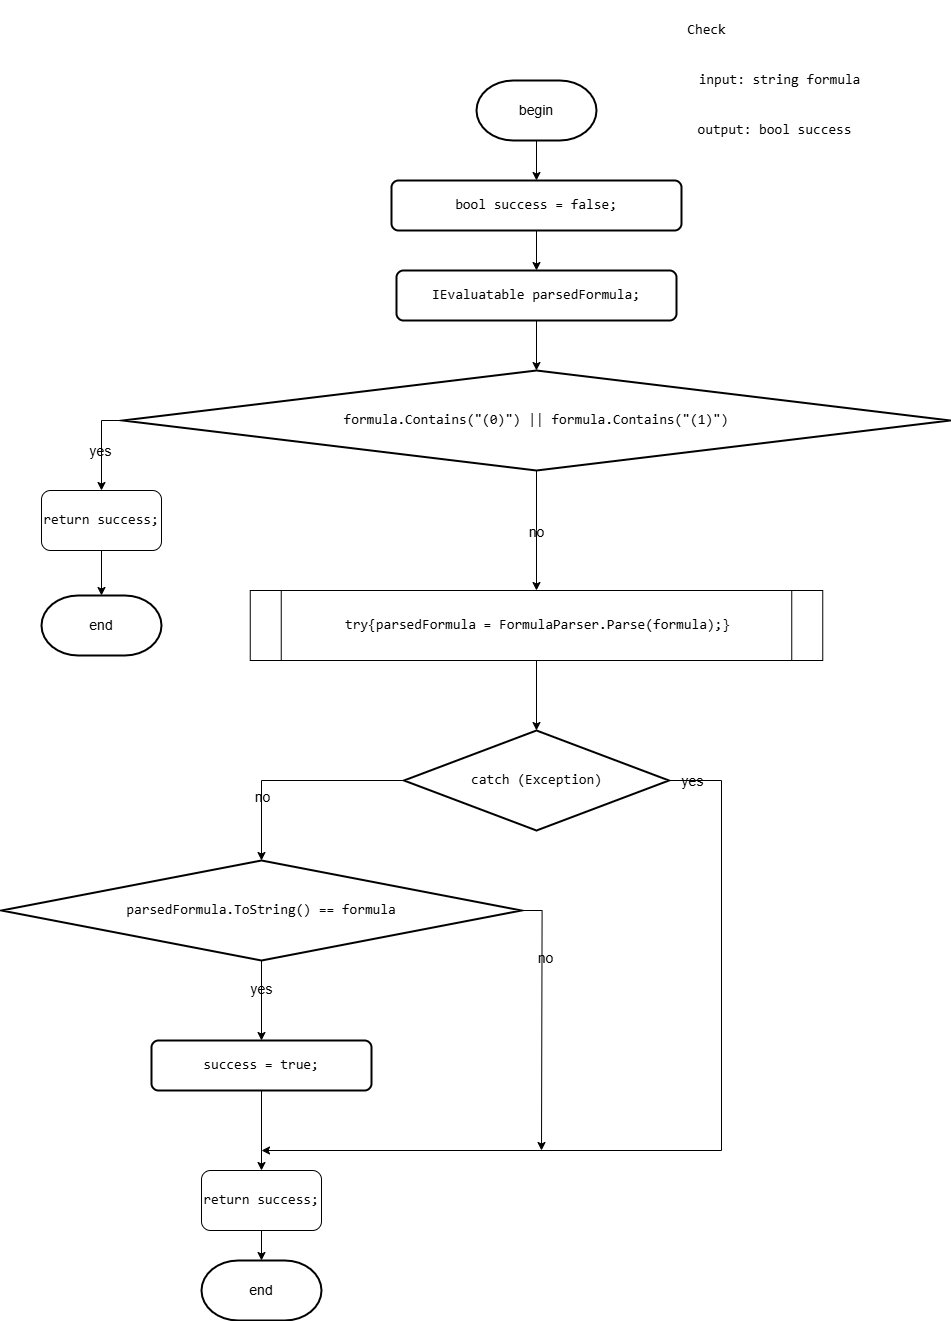

The diagram above was exported from draw.io. Its source (the exported page's mxGraphModel, read from the mxfile embedded in the PNG):
<mxGraphModel dx="4986" dy="3502" grid="1" gridSize="10" guides="1" tooltips="1" connect="1" arrows="1" fold="1" page="1" pageScale="1" pageWidth="850" pageHeight="1100" math="0" shadow="0">
  <root>
    <mxCell id="0" />
    <mxCell id="1" parent="0" />
    <mxCell id="9MdFgHSnbLBtPDZreut7-9" value="&lt;pre style=&quot;font-family: &amp;quot;JetBrains Mono&amp;quot;, monospace;&quot;&gt;Check&lt;/pre&gt;" style="text;html=1;align=center;verticalAlign=middle;resizable=0;points=[];autosize=1;strokeColor=none;fillColor=none;fontSize=14;labelBackgroundColor=none;fontColor=#000000;" parent="1" vertex="1">
      <mxGeometry x="-115" y="-250" width="60" height="60" as="geometry" />
    </mxCell>
    <mxCell id="9MdFgHSnbLBtPDZreut7-10" style="edgeStyle=orthogonalEdgeStyle;rounded=0;orthogonalLoop=1;jettySize=auto;html=1;exitX=0.5;exitY=1;exitDx=0;exitDy=0;exitPerimeter=0;entryX=0.5;entryY=0;entryDx=0;entryDy=0;fontSize=14;labelBackgroundColor=none;fontColor=#000000;" parent="1" source="9MdFgHSnbLBtPDZreut7-11" target="9MdFgHSnbLBtPDZreut7-12" edge="1">
      <mxGeometry relative="1" as="geometry" />
    </mxCell>
    <mxCell id="9MdFgHSnbLBtPDZreut7-11" value="begin" style="strokeWidth=2;html=1;shape=mxgraph.flowchart.terminator;whiteSpace=wrap;fontSize=14;labelBackgroundColor=none;fontColor=#000000;" parent="1" vertex="1">
      <mxGeometry x="-315" y="-170" width="120" height="60" as="geometry" />
    </mxCell>
    <mxCell id="n-QUUeFvLJD3XroxfAmB-52" style="edgeStyle=orthogonalEdgeStyle;rounded=0;orthogonalLoop=1;jettySize=auto;html=1;exitX=0.5;exitY=1;exitDx=0;exitDy=0;entryX=0.5;entryY=0;entryDx=0;entryDy=0;fontSize=14;labelBackgroundColor=none;fontColor=#000000;" parent="1" source="9MdFgHSnbLBtPDZreut7-12" target="n-QUUeFvLJD3XroxfAmB-27" edge="1">
      <mxGeometry relative="1" as="geometry" />
    </mxCell>
    <mxCell id="9MdFgHSnbLBtPDZreut7-12" value="&lt;div style=&quot;&quot;&gt;&lt;pre style=&quot;font-family: &amp;quot;JetBrains Mono&amp;quot;, monospace;&quot;&gt;&lt;pre style=&quot;font-family: &amp;quot;JetBrains Mono&amp;quot;, monospace;&quot;&gt;&lt;pre style=&quot;font-family: &amp;quot;JetBrains Mono&amp;quot;, monospace;&quot;&gt;&lt;pre style=&quot;font-family: &amp;quot;JetBrains Mono&amp;quot;, monospace;&quot;&gt;&lt;pre style=&quot;font-family: &amp;quot;JetBrains Mono&amp;quot;, monospace;&quot;&gt;&lt;pre style=&quot;font-family: &amp;quot;JetBrains Mono&amp;quot;, monospace;&quot;&gt;&lt;div&gt;&lt;pre style=&quot;font-family: &amp;quot;JetBrains Mono&amp;quot;, monospace;&quot;&gt;&lt;span style=&quot;&quot;&gt;bool &lt;/span&gt;&lt;span style=&quot;&quot;&gt;success &lt;/span&gt;= &lt;span style=&quot;&quot;&gt;false&lt;/span&gt;;&lt;/pre&gt;&lt;/div&gt;&lt;/pre&gt;&lt;/pre&gt;&lt;/pre&gt;&lt;/pre&gt;&lt;/pre&gt;&lt;/pre&gt;&lt;/div&gt;" style="rounded=1;whiteSpace=wrap;html=1;absoluteArcSize=1;arcSize=14;strokeWidth=2;fontSize=14;labelBackgroundColor=none;fontColor=#000000;" parent="1" vertex="1">
      <mxGeometry x="-400" y="-70" width="290" height="50" as="geometry" />
    </mxCell>
    <mxCell id="9MdFgHSnbLBtPDZreut7-13" value="&lt;pre style=&quot;font-family: &amp;quot;JetBrains Mono&amp;quot;, monospace;&quot;&gt;input: string &lt;span style=&quot;white-space-collapse: collapse;&quot;&gt;formula&lt;/span&gt;&lt;/pre&gt;" style="text;html=1;align=center;verticalAlign=middle;resizable=0;points=[];autosize=1;strokeColor=none;fillColor=none;fontSize=14;labelBackgroundColor=none;fontColor=#000000;" parent="1" vertex="1">
      <mxGeometry x="-107.5" y="-200" width="190" height="60" as="geometry" />
    </mxCell>
    <mxCell id="9MdFgHSnbLBtPDZreut7-14" value="&lt;pre style=&quot;font-family: &amp;quot;JetBrains Mono&amp;quot;, monospace;&quot;&gt;output: bool &lt;span style=&quot;white-space-collapse: collapse;&quot;&gt;success&lt;/span&gt;&lt;/pre&gt;" style="text;html=1;align=center;verticalAlign=middle;resizable=0;points=[];autosize=1;strokeColor=none;fillColor=none;fontSize=14;labelBackgroundColor=none;fontColor=#000000;" parent="1" vertex="1">
      <mxGeometry x="-107.5" y="-150" width="180" height="60" as="geometry" />
    </mxCell>
    <mxCell id="9MdFgHSnbLBtPDZreut7-15" value="end" style="strokeWidth=2;html=1;shape=mxgraph.flowchart.terminator;whiteSpace=wrap;fontSize=14;labelBackgroundColor=none;fontColor=#000000;" parent="1" vertex="1">
      <mxGeometry x="-590" y="1010" width="120" height="60" as="geometry" />
    </mxCell>
    <mxCell id="n-QUUeFvLJD3XroxfAmB-27" value="&lt;div style=&quot;&quot;&gt;&lt;pre style=&quot;font-family: &amp;quot;JetBrains Mono&amp;quot;, monospace;&quot;&gt;&lt;pre style=&quot;font-family: &amp;quot;JetBrains Mono&amp;quot;, monospace;&quot;&gt;&lt;pre style=&quot;font-family: &amp;quot;JetBrains Mono&amp;quot;, monospace;&quot;&gt;&lt;pre style=&quot;font-family: &amp;quot;JetBrains Mono&amp;quot;, monospace;&quot;&gt;&lt;pre style=&quot;font-family: &amp;quot;JetBrains Mono&amp;quot;, monospace;&quot;&gt;&lt;pre style=&quot;font-family: &amp;quot;JetBrains Mono&amp;quot;, monospace;&quot;&gt;&lt;pre style=&quot;font-family: &amp;quot;JetBrains Mono&amp;quot;, monospace;&quot;&gt;&lt;div&gt;&lt;pre style=&quot;font-family: &amp;quot;JetBrains Mono&amp;quot;, monospace;&quot;&gt;&lt;span style=&quot;&quot;&gt;IEvaluatable &lt;/span&gt;&lt;span style=&quot;&quot;&gt;parsedFormula&lt;/span&gt;;&lt;/pre&gt;&lt;/div&gt;&lt;/pre&gt;&lt;/pre&gt;&lt;/pre&gt;&lt;/pre&gt;&lt;/pre&gt;&lt;/pre&gt;&lt;/pre&gt;&lt;/div&gt;" style="rounded=1;whiteSpace=wrap;html=1;absoluteArcSize=1;arcSize=14;strokeWidth=2;fontSize=14;labelBackgroundColor=none;fontColor=#000000;" parent="1" vertex="1">
      <mxGeometry x="-395" y="20" width="280" height="50" as="geometry" />
    </mxCell>
    <mxCell id="n-QUUeFvLJD3XroxfAmB-38" style="edgeStyle=orthogonalEdgeStyle;rounded=0;orthogonalLoop=1;jettySize=auto;html=1;exitX=0.5;exitY=1;exitDx=0;exitDy=0;exitPerimeter=0;fontSize=14;labelBackgroundColor=none;fontColor=#000000;" parent="1" source="n-QUUeFvLJD3XroxfAmB-28" edge="1">
      <mxGeometry relative="1" as="geometry">
        <mxPoint x="-255" y="340" as="targetPoint" />
      </mxGeometry>
    </mxCell>
    <mxCell id="n-QUUeFvLJD3XroxfAmB-39" value="no" style="edgeLabel;html=1;align=center;verticalAlign=middle;resizable=0;points=[];fontSize=14;labelBackgroundColor=none;fontColor=#000000;" parent="n-QUUeFvLJD3XroxfAmB-38" vertex="1" connectable="0">
      <mxGeometry x="0.0293" y="-2" relative="1" as="geometry">
        <mxPoint as="offset" />
      </mxGeometry>
    </mxCell>
    <mxCell id="e05_X3LqtcixFRguZcjh-2" style="edgeStyle=orthogonalEdgeStyle;rounded=0;orthogonalLoop=1;jettySize=auto;html=1;exitX=0;exitY=0.5;exitDx=0;exitDy=0;exitPerimeter=0;fontSize=14;labelBackgroundColor=none;fontColor=#000000;" parent="1" source="n-QUUeFvLJD3XroxfAmB-28" target="e05_X3LqtcixFRguZcjh-1" edge="1">
      <mxGeometry relative="1" as="geometry" />
    </mxCell>
    <mxCell id="e05_X3LqtcixFRguZcjh-3" value="yes" style="edgeLabel;html=1;align=center;verticalAlign=middle;resizable=0;points=[];fontSize=14;labelBackgroundColor=none;fontColor=#000000;" parent="e05_X3LqtcixFRguZcjh-2" vertex="1" connectable="0">
      <mxGeometry x="0.1577" y="-2" relative="1" as="geometry">
        <mxPoint y="-1" as="offset" />
      </mxGeometry>
    </mxCell>
    <mxCell id="n-QUUeFvLJD3XroxfAmB-28" value="&lt;div style=&quot;&quot;&gt;&lt;pre style=&quot;font-family: &amp;quot;JetBrains Mono&amp;quot;, monospace;&quot;&gt;&lt;span style=&quot;&quot;&gt;formula&lt;/span&gt;.&lt;span style=&quot;&quot;&gt;Contains&lt;/span&gt;(&lt;span style=&quot;&quot;&gt;&quot;(0)&quot;&lt;/span&gt;) || &lt;span style=&quot;&quot;&gt;formula&lt;/span&gt;.&lt;span style=&quot;&quot;&gt;Contains&lt;/span&gt;(&lt;span style=&quot;&quot;&gt;&quot;(1)&quot;&lt;/span&gt;)&lt;/pre&gt;&lt;/div&gt;" style="strokeWidth=2;html=1;shape=mxgraph.flowchart.decision;whiteSpace=wrap;fontSize=14;labelBackgroundColor=none;fontColor=#000000;" parent="1" vertex="1">
      <mxGeometry x="-668.75" y="120" width="827.5" height="100" as="geometry" />
    </mxCell>
    <mxCell id="n-QUUeFvLJD3XroxfAmB-33" value="end" style="strokeWidth=2;html=1;shape=mxgraph.flowchart.terminator;whiteSpace=wrap;fontSize=14;labelBackgroundColor=none;fontColor=#000000;" parent="1" vertex="1">
      <mxGeometry x="-750" y="345" width="120" height="60" as="geometry" />
    </mxCell>
    <mxCell id="n-QUUeFvLJD3XroxfAmB-43" value="&lt;div style=&quot;&quot;&gt;&lt;pre style=&quot;font-family: &amp;quot;JetBrains Mono&amp;quot;, monospace;&quot;&gt;&lt;span style=&quot;&quot;&gt;try{parsedFormula &lt;/span&gt;= &lt;span style=&quot;&quot;&gt;FormulaParser&lt;/span&gt;.&lt;span style=&quot;&quot;&gt;Parse&lt;/span&gt;(&lt;span style=&quot;&quot;&gt;formula&lt;/span&gt;);}&lt;/pre&gt;&lt;/div&gt;" style="shape=process;whiteSpace=wrap;html=1;backgroundOutline=1;size=0.05458515283842795;fontSize=14;labelBackgroundColor=none;fontColor=#000000;" parent="1" vertex="1">
      <mxGeometry x="-541.25" y="340" width="572.5" height="70" as="geometry" />
    </mxCell>
    <mxCell id="n-QUUeFvLJD3XroxfAmB-50" style="edgeStyle=orthogonalEdgeStyle;rounded=0;orthogonalLoop=1;jettySize=auto;html=1;exitX=1;exitY=0.5;exitDx=0;exitDy=0;exitPerimeter=0;fontSize=14;labelBackgroundColor=none;fontColor=#000000;" parent="1" source="n-QUUeFvLJD3XroxfAmB-44" edge="1">
      <mxGeometry relative="1" as="geometry">
        <mxPoint x="-530" y="900" as="targetPoint" />
        <Array as="points">
          <mxPoint x="-70" y="530" />
          <mxPoint x="-70" y="900" />
        </Array>
      </mxGeometry>
    </mxCell>
    <mxCell id="n-QUUeFvLJD3XroxfAmB-51" value="yes" style="edgeLabel;html=1;align=center;verticalAlign=middle;resizable=0;points=[];fontSize=14;labelBackgroundColor=none;fontColor=#000000;" parent="n-QUUeFvLJD3XroxfAmB-50" vertex="1" connectable="0">
      <mxGeometry x="0.2364" y="-2" relative="1" as="geometry">
        <mxPoint x="93" y="-368" as="offset" />
      </mxGeometry>
    </mxCell>
    <mxCell id="n-QUUeFvLJD3XroxfAmB-44" value="&lt;div style=&quot;&quot;&gt;&lt;pre style=&quot;font-family: &amp;quot;JetBrains Mono&amp;quot;, monospace;&quot;&gt;&lt;span style=&quot;&quot;&gt;catch &lt;/span&gt;(Exception)&lt;/pre&gt;&lt;/div&gt;" style="strokeWidth=2;html=1;shape=mxgraph.flowchart.decision;whiteSpace=wrap;fontSize=14;labelBackgroundColor=none;fontColor=#000000;" parent="1" vertex="1">
      <mxGeometry x="-387.5" y="480" width="265" height="100" as="geometry" />
    </mxCell>
    <mxCell id="n-QUUeFvLJD3XroxfAmB-45" style="edgeStyle=orthogonalEdgeStyle;rounded=0;orthogonalLoop=1;jettySize=auto;html=1;exitX=0.5;exitY=1;exitDx=0;exitDy=0;entryX=0.5;entryY=0;entryDx=0;entryDy=0;entryPerimeter=0;fontSize=14;labelBackgroundColor=none;fontColor=#000000;" parent="1" source="n-QUUeFvLJD3XroxfAmB-43" target="n-QUUeFvLJD3XroxfAmB-44" edge="1">
      <mxGeometry relative="1" as="geometry" />
    </mxCell>
    <mxCell id="n-QUUeFvLJD3XroxfAmB-53" style="edgeStyle=orthogonalEdgeStyle;rounded=0;orthogonalLoop=1;jettySize=auto;html=1;exitX=0.5;exitY=1;exitDx=0;exitDy=0;entryX=0.5;entryY=0;entryDx=0;entryDy=0;entryPerimeter=0;fontSize=14;labelBackgroundColor=none;fontColor=#000000;" parent="1" source="n-QUUeFvLJD3XroxfAmB-27" target="n-QUUeFvLJD3XroxfAmB-28" edge="1">
      <mxGeometry relative="1" as="geometry" />
    </mxCell>
    <mxCell id="n-QUUeFvLJD3XroxfAmB-59" style="edgeStyle=orthogonalEdgeStyle;rounded=0;orthogonalLoop=1;jettySize=auto;html=1;exitX=0.5;exitY=1;exitDx=0;exitDy=0;exitPerimeter=0;entryX=0.5;entryY=0;entryDx=0;entryDy=0;fontSize=14;labelBackgroundColor=none;fontColor=#000000;" parent="1" source="n-QUUeFvLJD3XroxfAmB-55" target="n-QUUeFvLJD3XroxfAmB-58" edge="1">
      <mxGeometry relative="1" as="geometry" />
    </mxCell>
    <mxCell id="n-QUUeFvLJD3XroxfAmB-60" value="yes" style="edgeLabel;html=1;align=center;verticalAlign=middle;resizable=0;points=[];fontSize=14;labelBackgroundColor=none;fontColor=#000000;" parent="n-QUUeFvLJD3XroxfAmB-59" vertex="1" connectable="0">
      <mxGeometry x="-0.2833" y="-1" relative="1" as="geometry">
        <mxPoint as="offset" />
      </mxGeometry>
    </mxCell>
    <mxCell id="n-QUUeFvLJD3XroxfAmB-55" value="&lt;div style=&quot;&quot;&gt;&lt;pre style=&quot;font-family: &amp;quot;JetBrains Mono&amp;quot;, monospace;&quot;&gt;parsedFormula.ToString() == formula&lt;/pre&gt;&lt;/div&gt;" style="strokeWidth=2;html=1;shape=mxgraph.flowchart.decision;whiteSpace=wrap;fontSize=14;labelBackgroundColor=none;fontColor=#000000;" parent="1" vertex="1">
      <mxGeometry x="-790" y="610" width="520" height="100" as="geometry" />
    </mxCell>
    <mxCell id="n-QUUeFvLJD3XroxfAmB-56" style="edgeStyle=orthogonalEdgeStyle;rounded=0;orthogonalLoop=1;jettySize=auto;html=1;exitX=0;exitY=0.5;exitDx=0;exitDy=0;exitPerimeter=0;entryX=0.5;entryY=0;entryDx=0;entryDy=0;entryPerimeter=0;fontSize=14;labelBackgroundColor=none;fontColor=#000000;" parent="1" source="n-QUUeFvLJD3XroxfAmB-44" target="n-QUUeFvLJD3XroxfAmB-55" edge="1">
      <mxGeometry relative="1" as="geometry" />
    </mxCell>
    <mxCell id="n-QUUeFvLJD3XroxfAmB-57" value="no" style="edgeLabel;html=1;align=center;verticalAlign=middle;resizable=0;points=[];fontSize=14;labelBackgroundColor=none;fontColor=#000000;" parent="n-QUUeFvLJD3XroxfAmB-56" vertex="1" connectable="0">
      <mxGeometry x="0.4222" relative="1" as="geometry">
        <mxPoint as="offset" />
      </mxGeometry>
    </mxCell>
    <mxCell id="e05_X3LqtcixFRguZcjh-7" style="edgeStyle=orthogonalEdgeStyle;rounded=0;orthogonalLoop=1;jettySize=auto;html=1;exitX=0.5;exitY=1;exitDx=0;exitDy=0;entryX=0.5;entryY=0;entryDx=0;entryDy=0;fontSize=14;labelBackgroundColor=none;fontColor=#000000;" parent="1" source="n-QUUeFvLJD3XroxfAmB-58" target="e05_X3LqtcixFRguZcjh-6" edge="1">
      <mxGeometry relative="1" as="geometry" />
    </mxCell>
    <mxCell id="n-QUUeFvLJD3XroxfAmB-58" value="&lt;div style=&quot;&quot;&gt;&lt;pre style=&quot;font-family: &amp;quot;JetBrains Mono&amp;quot;, monospace;&quot;&gt;&lt;pre style=&quot;font-family: &amp;quot;JetBrains Mono&amp;quot;, monospace;&quot;&gt;&lt;pre style=&quot;font-family: &amp;quot;JetBrains Mono&amp;quot;, monospace;&quot;&gt;&lt;pre style=&quot;font-family: &amp;quot;JetBrains Mono&amp;quot;, monospace;&quot;&gt;&lt;pre style=&quot;font-family: &amp;quot;JetBrains Mono&amp;quot;, monospace;&quot;&gt;&lt;pre style=&quot;font-family: &amp;quot;JetBrains Mono&amp;quot;, monospace;&quot;&gt;&lt;div&gt;&lt;pre style=&quot;font-family: &amp;quot;JetBrains Mono&amp;quot;, monospace;&quot;&gt;&lt;span style=&quot;&quot;&gt;success &lt;/span&gt;= &lt;span style=&quot;&quot;&gt;true&lt;/span&gt;;&lt;/pre&gt;&lt;/div&gt;&lt;/pre&gt;&lt;/pre&gt;&lt;/pre&gt;&lt;/pre&gt;&lt;/pre&gt;&lt;/pre&gt;&lt;/div&gt;" style="rounded=1;whiteSpace=wrap;html=1;absoluteArcSize=1;arcSize=14;strokeWidth=2;fontSize=14;labelBackgroundColor=none;fontColor=#000000;" parent="1" vertex="1">
      <mxGeometry x="-640" y="790" width="220" height="50" as="geometry" />
    </mxCell>
    <mxCell id="n-QUUeFvLJD3XroxfAmB-62" style="edgeStyle=orthogonalEdgeStyle;rounded=0;orthogonalLoop=1;jettySize=auto;html=1;exitX=1;exitY=0.5;exitDx=0;exitDy=0;exitPerimeter=0;fontSize=14;labelBackgroundColor=none;fontColor=#000000;" parent="1" source="n-QUUeFvLJD3XroxfAmB-55" edge="1">
      <mxGeometry relative="1" as="geometry">
        <mxPoint x="-250" y="900" as="targetPoint" />
      </mxGeometry>
    </mxCell>
    <mxCell id="n-QUUeFvLJD3XroxfAmB-63" value="no" style="edgeLabel;html=1;align=center;verticalAlign=middle;resizable=0;points=[];fontSize=14;labelBackgroundColor=none;fontColor=#000000;" parent="n-QUUeFvLJD3XroxfAmB-62" vertex="1" connectable="0">
      <mxGeometry x="-0.474" y="2" relative="1" as="geometry">
        <mxPoint x="1" as="offset" />
      </mxGeometry>
    </mxCell>
    <mxCell id="e05_X3LqtcixFRguZcjh-4" style="edgeStyle=orthogonalEdgeStyle;rounded=0;orthogonalLoop=1;jettySize=auto;html=1;exitX=0.5;exitY=1;exitDx=0;exitDy=0;fontSize=14;labelBackgroundColor=none;fontColor=#000000;" parent="1" source="e05_X3LqtcixFRguZcjh-1" target="n-QUUeFvLJD3XroxfAmB-33" edge="1">
      <mxGeometry relative="1" as="geometry" />
    </mxCell>
    <mxCell id="e05_X3LqtcixFRguZcjh-1" value="&lt;div style=&quot;&quot;&gt;&lt;pre style=&quot;font-family: &amp;quot;JetBrains Mono&amp;quot;, monospace;&quot;&gt;&lt;span style=&quot;&quot;&gt;return &lt;/span&gt;success;&lt;/pre&gt;&lt;/div&gt;" style="rounded=1;whiteSpace=wrap;html=1;fontSize=14;labelBackgroundColor=none;fontColor=#000000;" parent="1" vertex="1">
      <mxGeometry x="-750" y="240" width="120" height="60" as="geometry" />
    </mxCell>
    <mxCell id="e05_X3LqtcixFRguZcjh-8" style="edgeStyle=orthogonalEdgeStyle;rounded=0;orthogonalLoop=1;jettySize=auto;html=1;exitX=0.5;exitY=1;exitDx=0;exitDy=0;fontSize=14;labelBackgroundColor=none;fontColor=#000000;" parent="1" source="e05_X3LqtcixFRguZcjh-6" target="9MdFgHSnbLBtPDZreut7-15" edge="1">
      <mxGeometry relative="1" as="geometry" />
    </mxCell>
    <mxCell id="e05_X3LqtcixFRguZcjh-6" value="&lt;div style=&quot;&quot;&gt;&lt;pre style=&quot;font-family: &amp;quot;JetBrains Mono&amp;quot;, monospace;&quot;&gt;&lt;span style=&quot;&quot;&gt;return &lt;/span&gt;success;&lt;/pre&gt;&lt;/div&gt;" style="rounded=1;whiteSpace=wrap;html=1;fontSize=14;labelBackgroundColor=none;fontColor=#000000;" parent="1" vertex="1">
      <mxGeometry x="-590" y="920" width="120" height="60" as="geometry" />
    </mxCell>
  </root>
</mxGraphModel>